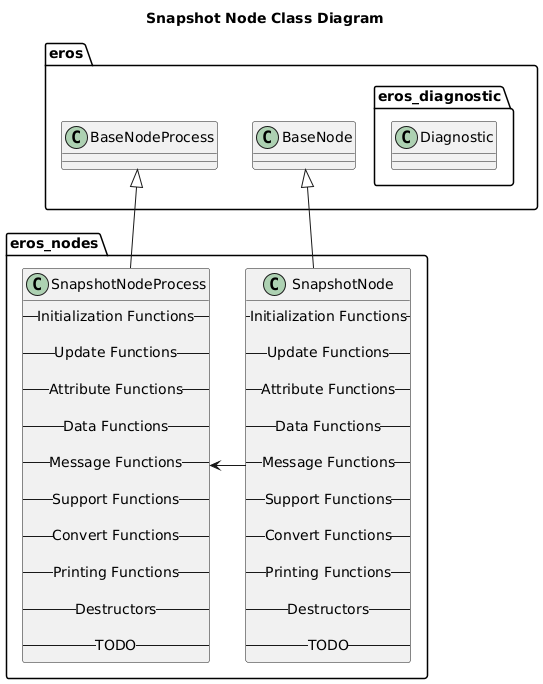

The diagram above was rendered by PlantUML. Its source (embedded in the PNG):
@startuml
title Snapshot Node Class Diagram
package eros {
    class BaseNode
    class BaseNodeProcess
    namespace eros_diagnostic {
        class Diagnostic
    }
}
namespace eros_nodes {
    class SnapshotNode {
        -- Initialization Functions --

        -- Update Functions --

        -- Attribute Functions --

        -- Data Functions --

        -- Message Functions --

        -- Support Functions --

        -- Convert Functions --
        
        -- Printing Functions --

        -- Destructors --

        -- TODO --
    }
    class SnapshotNodeProcess {
        -- Initialization Functions --

        -- Update Functions --

        -- Attribute Functions --

        -- Data Functions --

        -- Message Functions --

        -- Support Functions --

        -- Convert Functions --
        
        -- Printing Functions --

        -- Destructors --

        -- TODO --
    }

    BaseNode <|-- SnapshotNode
    BaseNodeProcess <|-- SnapshotNodeProcess
    SnapshotNode -> SnapshotNodeProcess 
}

@enduml